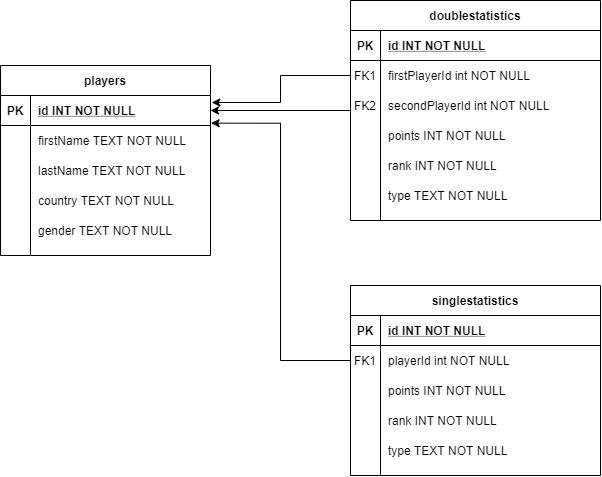

The diagram above was exported from draw.io. Its source (the exported page's mxGraphModel, read from the mxfile embedded in the PNG):
<mxGraphModel dx="1097" dy="686" grid="1" gridSize="10" guides="1" tooltips="1" connect="1" arrows="1" fold="1" page="1" pageScale="1" pageWidth="850" pageHeight="1100" math="0" shadow="0" extFonts="Permanent Marker^https://fonts.googleapis.com/css?family=Permanent+Marker">
  <root>
    <mxCell id="0" />
    <mxCell id="1" parent="0" />
    <mxCell id="0WLG4g6jVF146o6mzKL3-49" style="edgeStyle=orthogonalEdgeStyle;rounded=0;orthogonalLoop=1;jettySize=auto;html=1;entryX=1;entryY=0.5;entryDx=0;entryDy=0;" edge="1" parent="1" source="C-vyLk0tnHw3VtMMgP7b-2" target="0WLG4g6jVF146o6mzKL3-4">
      <mxGeometry relative="1" as="geometry" />
    </mxCell>
    <mxCell id="C-vyLk0tnHw3VtMMgP7b-2" value="doublestatistics" style="shape=table;startSize=30;container=1;collapsible=1;childLayout=tableLayout;fixedRows=1;rowLines=0;fontStyle=1;align=center;resizeLast=1;" parent="1" vertex="1">
      <mxGeometry x="490" y="55" width="250" height="220" as="geometry" />
    </mxCell>
    <mxCell id="C-vyLk0tnHw3VtMMgP7b-3" value="" style="shape=partialRectangle;collapsible=0;dropTarget=0;pointerEvents=0;fillColor=none;points=[[0,0.5],[1,0.5]];portConstraint=eastwest;top=0;left=0;right=0;bottom=1;" parent="C-vyLk0tnHw3VtMMgP7b-2" vertex="1">
      <mxGeometry y="30" width="250" height="30" as="geometry" />
    </mxCell>
    <mxCell id="C-vyLk0tnHw3VtMMgP7b-4" value="PK" style="shape=partialRectangle;overflow=hidden;connectable=0;fillColor=none;top=0;left=0;bottom=0;right=0;fontStyle=1;" parent="C-vyLk0tnHw3VtMMgP7b-3" vertex="1">
      <mxGeometry width="30" height="30" as="geometry" />
    </mxCell>
    <mxCell id="C-vyLk0tnHw3VtMMgP7b-5" value="id INT NOT NULL" style="shape=partialRectangle;overflow=hidden;connectable=0;fillColor=none;top=0;left=0;bottom=0;right=0;align=left;spacingLeft=6;fontStyle=5;" parent="C-vyLk0tnHw3VtMMgP7b-3" vertex="1">
      <mxGeometry x="30" width="220" height="30" as="geometry" />
    </mxCell>
    <mxCell id="C-vyLk0tnHw3VtMMgP7b-6" value="" style="shape=partialRectangle;collapsible=0;dropTarget=0;pointerEvents=0;fillColor=none;points=[[0,0.5],[1,0.5]];portConstraint=eastwest;top=0;left=0;right=0;bottom=0;" parent="C-vyLk0tnHw3VtMMgP7b-2" vertex="1">
      <mxGeometry y="60" width="250" height="30" as="geometry" />
    </mxCell>
    <mxCell id="C-vyLk0tnHw3VtMMgP7b-7" value="FK1" style="shape=partialRectangle;overflow=hidden;connectable=0;fillColor=none;top=0;left=0;bottom=0;right=0;" parent="C-vyLk0tnHw3VtMMgP7b-6" vertex="1">
      <mxGeometry width="30" height="30" as="geometry" />
    </mxCell>
    <mxCell id="C-vyLk0tnHw3VtMMgP7b-8" value="firstPlayerId int NOT NULL" style="shape=partialRectangle;overflow=hidden;connectable=0;fillColor=none;top=0;left=0;bottom=0;right=0;align=left;spacingLeft=6;" parent="C-vyLk0tnHw3VtMMgP7b-6" vertex="1">
      <mxGeometry x="30" width="220" height="30" as="geometry" />
    </mxCell>
    <mxCell id="0WLG4g6jVF146o6mzKL3-20" value="" style="shape=partialRectangle;collapsible=0;dropTarget=0;pointerEvents=0;fillColor=none;points=[[0,0.5],[1,0.5]];portConstraint=eastwest;top=0;left=0;right=0;bottom=0;" vertex="1" parent="C-vyLk0tnHw3VtMMgP7b-2">
      <mxGeometry y="90" width="250" height="30" as="geometry" />
    </mxCell>
    <mxCell id="0WLG4g6jVF146o6mzKL3-21" value="FK2" style="shape=partialRectangle;overflow=hidden;connectable=0;fillColor=none;top=0;left=0;bottom=0;right=0;" vertex="1" parent="0WLG4g6jVF146o6mzKL3-20">
      <mxGeometry width="30" height="30" as="geometry" />
    </mxCell>
    <mxCell id="0WLG4g6jVF146o6mzKL3-22" value="secondPlayerId int NOT NULL" style="shape=partialRectangle;overflow=hidden;connectable=0;fillColor=none;top=0;left=0;bottom=0;right=0;align=left;spacingLeft=6;" vertex="1" parent="0WLG4g6jVF146o6mzKL3-20">
      <mxGeometry x="30" width="220" height="30" as="geometry" />
    </mxCell>
    <mxCell id="C-vyLk0tnHw3VtMMgP7b-9" value="" style="shape=partialRectangle;collapsible=0;dropTarget=0;pointerEvents=0;fillColor=none;points=[[0,0.5],[1,0.5]];portConstraint=eastwest;top=0;left=0;right=0;bottom=0;" parent="C-vyLk0tnHw3VtMMgP7b-2" vertex="1">
      <mxGeometry y="120" width="250" height="30" as="geometry" />
    </mxCell>
    <mxCell id="C-vyLk0tnHw3VtMMgP7b-10" value="" style="shape=partialRectangle;overflow=hidden;connectable=0;fillColor=none;top=0;left=0;bottom=0;right=0;" parent="C-vyLk0tnHw3VtMMgP7b-9" vertex="1">
      <mxGeometry width="30" height="30" as="geometry" />
    </mxCell>
    <mxCell id="C-vyLk0tnHw3VtMMgP7b-11" value="points INT NOT NULL" style="shape=partialRectangle;overflow=hidden;connectable=0;fillColor=none;top=0;left=0;bottom=0;right=0;align=left;spacingLeft=6;" parent="C-vyLk0tnHw3VtMMgP7b-9" vertex="1">
      <mxGeometry x="30" width="220" height="30" as="geometry" />
    </mxCell>
    <mxCell id="0WLG4g6jVF146o6mzKL3-23" value="" style="shape=partialRectangle;collapsible=0;dropTarget=0;pointerEvents=0;fillColor=none;points=[[0,0.5],[1,0.5]];portConstraint=eastwest;top=0;left=0;right=0;bottom=0;" vertex="1" parent="C-vyLk0tnHw3VtMMgP7b-2">
      <mxGeometry y="150" width="250" height="30" as="geometry" />
    </mxCell>
    <mxCell id="0WLG4g6jVF146o6mzKL3-24" value="" style="shape=partialRectangle;overflow=hidden;connectable=0;fillColor=none;top=0;left=0;bottom=0;right=0;" vertex="1" parent="0WLG4g6jVF146o6mzKL3-23">
      <mxGeometry width="30" height="30" as="geometry" />
    </mxCell>
    <mxCell id="0WLG4g6jVF146o6mzKL3-25" value="rank INT NOT NULL" style="shape=partialRectangle;overflow=hidden;connectable=0;fillColor=none;top=0;left=0;bottom=0;right=0;align=left;spacingLeft=6;" vertex="1" parent="0WLG4g6jVF146o6mzKL3-23">
      <mxGeometry x="30" width="220" height="30" as="geometry" />
    </mxCell>
    <mxCell id="0WLG4g6jVF146o6mzKL3-26" value="" style="shape=partialRectangle;collapsible=0;dropTarget=0;pointerEvents=0;fillColor=none;points=[[0,0.5],[1,0.5]];portConstraint=eastwest;top=0;left=0;right=0;bottom=0;" vertex="1" parent="C-vyLk0tnHw3VtMMgP7b-2">
      <mxGeometry y="180" width="250" height="30" as="geometry" />
    </mxCell>
    <mxCell id="0WLG4g6jVF146o6mzKL3-27" value="" style="shape=partialRectangle;overflow=hidden;connectable=0;fillColor=none;top=0;left=0;bottom=0;right=0;" vertex="1" parent="0WLG4g6jVF146o6mzKL3-26">
      <mxGeometry width="30" height="30" as="geometry" />
    </mxCell>
    <mxCell id="0WLG4g6jVF146o6mzKL3-28" value="type TEXT NOT NULL" style="shape=partialRectangle;overflow=hidden;connectable=0;fillColor=none;top=0;left=0;bottom=0;right=0;align=left;spacingLeft=6;" vertex="1" parent="0WLG4g6jVF146o6mzKL3-26">
      <mxGeometry x="30" width="220" height="30" as="geometry" />
    </mxCell>
    <mxCell id="0WLG4g6jVF146o6mzKL3-3" value="players" style="shape=table;startSize=30;container=1;collapsible=1;childLayout=tableLayout;fixedRows=1;rowLines=0;fontStyle=1;align=center;resizeLast=1;" vertex="1" parent="1">
      <mxGeometry x="140" y="120" width="210" height="190" as="geometry" />
    </mxCell>
    <mxCell id="0WLG4g6jVF146o6mzKL3-4" value="" style="shape=partialRectangle;collapsible=0;dropTarget=0;pointerEvents=0;fillColor=none;top=0;left=0;bottom=1;right=0;points=[[0,0.5],[1,0.5]];portConstraint=eastwest;" vertex="1" parent="0WLG4g6jVF146o6mzKL3-3">
      <mxGeometry y="30" width="210" height="30" as="geometry" />
    </mxCell>
    <mxCell id="0WLG4g6jVF146o6mzKL3-5" value="PK" style="shape=partialRectangle;connectable=0;fillColor=none;top=0;left=0;bottom=0;right=0;fontStyle=1;overflow=hidden;" vertex="1" parent="0WLG4g6jVF146o6mzKL3-4">
      <mxGeometry width="30" height="30" as="geometry" />
    </mxCell>
    <mxCell id="0WLG4g6jVF146o6mzKL3-6" value="id INT NOT NULL" style="shape=partialRectangle;connectable=0;fillColor=none;top=0;left=0;bottom=0;right=0;align=left;spacingLeft=6;fontStyle=5;overflow=hidden;" vertex="1" parent="0WLG4g6jVF146o6mzKL3-4">
      <mxGeometry x="30" width="180" height="30" as="geometry" />
    </mxCell>
    <mxCell id="0WLG4g6jVF146o6mzKL3-7" value="" style="shape=partialRectangle;collapsible=0;dropTarget=0;pointerEvents=0;fillColor=none;top=0;left=0;bottom=0;right=0;points=[[0,0.5],[1,0.5]];portConstraint=eastwest;" vertex="1" parent="0WLG4g6jVF146o6mzKL3-3">
      <mxGeometry y="60" width="210" height="30" as="geometry" />
    </mxCell>
    <mxCell id="0WLG4g6jVF146o6mzKL3-8" value="" style="shape=partialRectangle;connectable=0;fillColor=none;top=0;left=0;bottom=0;right=0;editable=1;overflow=hidden;" vertex="1" parent="0WLG4g6jVF146o6mzKL3-7">
      <mxGeometry width="30" height="30" as="geometry" />
    </mxCell>
    <mxCell id="0WLG4g6jVF146o6mzKL3-9" value="firstName TEXT NOT NULL" style="shape=partialRectangle;connectable=0;fillColor=none;top=0;left=0;bottom=0;right=0;align=left;spacingLeft=6;overflow=hidden;" vertex="1" parent="0WLG4g6jVF146o6mzKL3-7">
      <mxGeometry x="30" width="180" height="30" as="geometry" />
    </mxCell>
    <mxCell id="0WLG4g6jVF146o6mzKL3-10" value="" style="shape=partialRectangle;collapsible=0;dropTarget=0;pointerEvents=0;fillColor=none;top=0;left=0;bottom=0;right=0;points=[[0,0.5],[1,0.5]];portConstraint=eastwest;" vertex="1" parent="0WLG4g6jVF146o6mzKL3-3">
      <mxGeometry y="90" width="210" height="30" as="geometry" />
    </mxCell>
    <mxCell id="0WLG4g6jVF146o6mzKL3-11" value="" style="shape=partialRectangle;connectable=0;fillColor=none;top=0;left=0;bottom=0;right=0;editable=1;overflow=hidden;" vertex="1" parent="0WLG4g6jVF146o6mzKL3-10">
      <mxGeometry width="30" height="30" as="geometry" />
    </mxCell>
    <mxCell id="0WLG4g6jVF146o6mzKL3-12" value="lastName TEXT NOT NULL" style="shape=partialRectangle;connectable=0;fillColor=none;top=0;left=0;bottom=0;right=0;align=left;spacingLeft=6;overflow=hidden;" vertex="1" parent="0WLG4g6jVF146o6mzKL3-10">
      <mxGeometry x="30" width="180" height="30" as="geometry" />
    </mxCell>
    <mxCell id="0WLG4g6jVF146o6mzKL3-13" value="" style="shape=partialRectangle;collapsible=0;dropTarget=0;pointerEvents=0;fillColor=none;top=0;left=0;bottom=0;right=0;points=[[0,0.5],[1,0.5]];portConstraint=eastwest;" vertex="1" parent="0WLG4g6jVF146o6mzKL3-3">
      <mxGeometry y="120" width="210" height="30" as="geometry" />
    </mxCell>
    <mxCell id="0WLG4g6jVF146o6mzKL3-14" value="" style="shape=partialRectangle;connectable=0;fillColor=none;top=0;left=0;bottom=0;right=0;editable=1;overflow=hidden;" vertex="1" parent="0WLG4g6jVF146o6mzKL3-13">
      <mxGeometry width="30" height="30" as="geometry" />
    </mxCell>
    <mxCell id="0WLG4g6jVF146o6mzKL3-15" value="country TEXT NOT NULL" style="shape=partialRectangle;connectable=0;fillColor=none;top=0;left=0;bottom=0;right=0;align=left;spacingLeft=6;overflow=hidden;" vertex="1" parent="0WLG4g6jVF146o6mzKL3-13">
      <mxGeometry x="30" width="180" height="30" as="geometry" />
    </mxCell>
    <mxCell id="0WLG4g6jVF146o6mzKL3-16" value="" style="shape=partialRectangle;collapsible=0;dropTarget=0;pointerEvents=0;fillColor=none;top=0;left=0;bottom=0;right=0;points=[[0,0.5],[1,0.5]];portConstraint=eastwest;" vertex="1" parent="0WLG4g6jVF146o6mzKL3-3">
      <mxGeometry y="150" width="210" height="30" as="geometry" />
    </mxCell>
    <mxCell id="0WLG4g6jVF146o6mzKL3-17" value="" style="shape=partialRectangle;connectable=0;fillColor=none;top=0;left=0;bottom=0;right=0;editable=1;overflow=hidden;" vertex="1" parent="0WLG4g6jVF146o6mzKL3-16">
      <mxGeometry width="30" height="30" as="geometry" />
    </mxCell>
    <mxCell id="0WLG4g6jVF146o6mzKL3-18" value="gender TEXT NOT NULL" style="shape=partialRectangle;connectable=0;fillColor=none;top=0;left=0;bottom=0;right=0;align=left;spacingLeft=6;overflow=hidden;" vertex="1" parent="0WLG4g6jVF146o6mzKL3-16">
      <mxGeometry x="30" width="180" height="30" as="geometry" />
    </mxCell>
    <mxCell id="0WLG4g6jVF146o6mzKL3-29" value="singlestatistics" style="shape=table;startSize=30;container=1;collapsible=1;childLayout=tableLayout;fixedRows=1;rowLines=0;fontStyle=1;align=center;resizeLast=1;" vertex="1" parent="1">
      <mxGeometry x="490" y="340" width="250" height="190" as="geometry" />
    </mxCell>
    <mxCell id="0WLG4g6jVF146o6mzKL3-30" value="" style="shape=partialRectangle;collapsible=0;dropTarget=0;pointerEvents=0;fillColor=none;points=[[0,0.5],[1,0.5]];portConstraint=eastwest;top=0;left=0;right=0;bottom=1;" vertex="1" parent="0WLG4g6jVF146o6mzKL3-29">
      <mxGeometry y="30" width="250" height="30" as="geometry" />
    </mxCell>
    <mxCell id="0WLG4g6jVF146o6mzKL3-31" value="PK" style="shape=partialRectangle;overflow=hidden;connectable=0;fillColor=none;top=0;left=0;bottom=0;right=0;fontStyle=1;" vertex="1" parent="0WLG4g6jVF146o6mzKL3-30">
      <mxGeometry width="30" height="30" as="geometry" />
    </mxCell>
    <mxCell id="0WLG4g6jVF146o6mzKL3-32" value="id INT NOT NULL" style="shape=partialRectangle;overflow=hidden;connectable=0;fillColor=none;top=0;left=0;bottom=0;right=0;align=left;spacingLeft=6;fontStyle=5;" vertex="1" parent="0WLG4g6jVF146o6mzKL3-30">
      <mxGeometry x="30" width="220" height="30" as="geometry" />
    </mxCell>
    <mxCell id="0WLG4g6jVF146o6mzKL3-33" value="" style="shape=partialRectangle;collapsible=0;dropTarget=0;pointerEvents=0;fillColor=none;points=[[0,0.5],[1,0.5]];portConstraint=eastwest;top=0;left=0;right=0;bottom=0;" vertex="1" parent="0WLG4g6jVF146o6mzKL3-29">
      <mxGeometry y="60" width="250" height="30" as="geometry" />
    </mxCell>
    <mxCell id="0WLG4g6jVF146o6mzKL3-34" value="FK1" style="shape=partialRectangle;overflow=hidden;connectable=0;fillColor=none;top=0;left=0;bottom=0;right=0;" vertex="1" parent="0WLG4g6jVF146o6mzKL3-33">
      <mxGeometry width="30" height="30" as="geometry" />
    </mxCell>
    <mxCell id="0WLG4g6jVF146o6mzKL3-35" value="playerId int NOT NULL" style="shape=partialRectangle;overflow=hidden;connectable=0;fillColor=none;top=0;left=0;bottom=0;right=0;align=left;spacingLeft=6;" vertex="1" parent="0WLG4g6jVF146o6mzKL3-33">
      <mxGeometry x="30" width="220" height="30" as="geometry" />
    </mxCell>
    <mxCell id="0WLG4g6jVF146o6mzKL3-39" value="" style="shape=partialRectangle;collapsible=0;dropTarget=0;pointerEvents=0;fillColor=none;points=[[0,0.5],[1,0.5]];portConstraint=eastwest;top=0;left=0;right=0;bottom=0;" vertex="1" parent="0WLG4g6jVF146o6mzKL3-29">
      <mxGeometry y="90" width="250" height="30" as="geometry" />
    </mxCell>
    <mxCell id="0WLG4g6jVF146o6mzKL3-40" value="" style="shape=partialRectangle;overflow=hidden;connectable=0;fillColor=none;top=0;left=0;bottom=0;right=0;" vertex="1" parent="0WLG4g6jVF146o6mzKL3-39">
      <mxGeometry width="30" height="30" as="geometry" />
    </mxCell>
    <mxCell id="0WLG4g6jVF146o6mzKL3-41" value="points INT NOT NULL" style="shape=partialRectangle;overflow=hidden;connectable=0;fillColor=none;top=0;left=0;bottom=0;right=0;align=left;spacingLeft=6;" vertex="1" parent="0WLG4g6jVF146o6mzKL3-39">
      <mxGeometry x="30" width="220" height="30" as="geometry" />
    </mxCell>
    <mxCell id="0WLG4g6jVF146o6mzKL3-42" value="" style="shape=partialRectangle;collapsible=0;dropTarget=0;pointerEvents=0;fillColor=none;points=[[0,0.5],[1,0.5]];portConstraint=eastwest;top=0;left=0;right=0;bottom=0;" vertex="1" parent="0WLG4g6jVF146o6mzKL3-29">
      <mxGeometry y="120" width="250" height="30" as="geometry" />
    </mxCell>
    <mxCell id="0WLG4g6jVF146o6mzKL3-43" value="" style="shape=partialRectangle;overflow=hidden;connectable=0;fillColor=none;top=0;left=0;bottom=0;right=0;" vertex="1" parent="0WLG4g6jVF146o6mzKL3-42">
      <mxGeometry width="30" height="30" as="geometry" />
    </mxCell>
    <mxCell id="0WLG4g6jVF146o6mzKL3-44" value="rank INT NOT NULL" style="shape=partialRectangle;overflow=hidden;connectable=0;fillColor=none;top=0;left=0;bottom=0;right=0;align=left;spacingLeft=6;" vertex="1" parent="0WLG4g6jVF146o6mzKL3-42">
      <mxGeometry x="30" width="220" height="30" as="geometry" />
    </mxCell>
    <mxCell id="0WLG4g6jVF146o6mzKL3-45" value="" style="shape=partialRectangle;collapsible=0;dropTarget=0;pointerEvents=0;fillColor=none;points=[[0,0.5],[1,0.5]];portConstraint=eastwest;top=0;left=0;right=0;bottom=0;" vertex="1" parent="0WLG4g6jVF146o6mzKL3-29">
      <mxGeometry y="150" width="250" height="30" as="geometry" />
    </mxCell>
    <mxCell id="0WLG4g6jVF146o6mzKL3-46" value="" style="shape=partialRectangle;overflow=hidden;connectable=0;fillColor=none;top=0;left=0;bottom=0;right=0;" vertex="1" parent="0WLG4g6jVF146o6mzKL3-45">
      <mxGeometry width="30" height="30" as="geometry" />
    </mxCell>
    <mxCell id="0WLG4g6jVF146o6mzKL3-47" value="type TEXT NOT NULL" style="shape=partialRectangle;overflow=hidden;connectable=0;fillColor=none;top=0;left=0;bottom=0;right=0;align=left;spacingLeft=6;" vertex="1" parent="0WLG4g6jVF146o6mzKL3-45">
      <mxGeometry x="30" width="220" height="30" as="geometry" />
    </mxCell>
    <mxCell id="0WLG4g6jVF146o6mzKL3-50" style="edgeStyle=orthogonalEdgeStyle;rounded=0;orthogonalLoop=1;jettySize=auto;html=1;entryX=1.003;entryY=0.922;entryDx=0;entryDy=0;entryPerimeter=0;" edge="1" parent="1" source="0WLG4g6jVF146o6mzKL3-33" target="0WLG4g6jVF146o6mzKL3-4">
      <mxGeometry relative="1" as="geometry" />
    </mxCell>
    <mxCell id="0WLG4g6jVF146o6mzKL3-51" style="edgeStyle=orthogonalEdgeStyle;rounded=0;orthogonalLoop=1;jettySize=auto;html=1;entryX=1.006;entryY=0.233;entryDx=0;entryDy=0;entryPerimeter=0;" edge="1" parent="1" source="C-vyLk0tnHw3VtMMgP7b-6" target="0WLG4g6jVF146o6mzKL3-4">
      <mxGeometry relative="1" as="geometry" />
    </mxCell>
  </root>
</mxGraphModel>